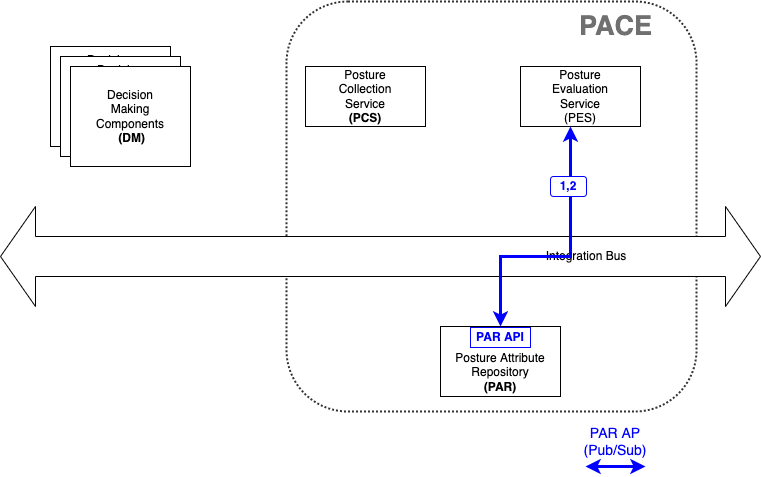

The diagram above was exported from draw.io. Its source (the exported page's mxGraphModel, read from the mxfile embedded in the PNG):
<mxGraphModel dx="1018" dy="660" grid="1" gridSize="10" guides="1" tooltips="1" connect="1" arrows="1" fold="1" page="1" pageScale="1" pageWidth="850" pageHeight="1100" background="#ffffff" math="0" shadow="0">
  <root>
    <mxCell id="0" />
    <mxCell id="1" parent="0" />
    <mxCell id="RL7LiKc4wpk9BU2cefHl-15" value="" style="whiteSpace=wrap;html=1;aspect=fixed;fillColor=none;strokeWidth=2;rounded=1;dashed=1;dashPattern=1 1;opacity=80;" parent="1" vertex="1">
      <mxGeometry x="346" y="135" width="410" height="410" as="geometry" />
    </mxCell>
    <mxCell id="RL7LiKc4wpk9BU2cefHl-1" value="Integration Bus&lt;span style=&quot;white-space: pre&quot;&gt;&#09;&lt;/span&gt;&lt;span style=&quot;white-space: pre&quot;&gt;&#09;&lt;/span&gt;&lt;span style=&quot;white-space: pre&quot;&gt;&#09;&lt;/span&gt;&lt;span style=&quot;white-space: pre&quot;&gt;&#09;&lt;span style=&quot;white-space: pre&quot;&gt;&#09;&lt;/span&gt;&lt;/span&gt;" style="html=1;shadow=0;dashed=0;align=right;verticalAlign=middle;shape=mxgraph.arrows2.twoWayArrow;dy=0.6;dx=35;" parent="1" vertex="1">
      <mxGeometry x="60" y="340" width="760" height="100" as="geometry" />
    </mxCell>
    <mxCell id="RL7LiKc4wpk9BU2cefHl-2" value="Posture&lt;br&gt;Collection&lt;br&gt;Service&lt;br&gt;&lt;b&gt;(PCS)&lt;/b&gt;" style="rounded=0;whiteSpace=wrap;html=1;" parent="1" vertex="1">
      <mxGeometry x="365" y="200" width="120" height="60" as="geometry" />
    </mxCell>
    <mxCell id="RL7LiKc4wpk9BU2cefHl-3" value="Posture&lt;br&gt;Evaluation&lt;br&gt;Service&lt;br&gt;(PES)" style="rounded=0;whiteSpace=wrap;html=1;" parent="1" vertex="1">
      <mxGeometry x="580" y="200" width="120" height="60" as="geometry" />
    </mxCell>
    <mxCell id="RL7LiKc4wpk9BU2cefHl-4" value="Posture&amp;nbsp;Attribute&lt;br&gt;Repository&lt;br&gt;&lt;b&gt;(PAR)&lt;/b&gt;" style="rounded=0;whiteSpace=wrap;html=1;verticalAlign=bottom;" parent="1" vertex="1">
      <mxGeometry x="500" y="460" width="120" height="70" as="geometry" />
    </mxCell>
    <mxCell id="RL7LiKc4wpk9BU2cefHl-5" value="Decision&lt;br&gt;Making&lt;br&gt;Components&lt;br&gt;Requiring&lt;br&gt;Posture&lt;br&gt;Evaluation" style="rounded=0;whiteSpace=wrap;html=1;" parent="1" vertex="1">
      <mxGeometry x="110" y="180" width="120" height="100" as="geometry" />
    </mxCell>
    <mxCell id="RL7LiKc4wpk9BU2cefHl-7" value="Decision&lt;br&gt;Making&lt;br&gt;Components&lt;br&gt;Requiring&lt;br&gt;Posture&lt;br&gt;Evaluation" style="rounded=0;whiteSpace=wrap;html=1;" parent="1" vertex="1">
      <mxGeometry x="120" y="190" width="120" height="100" as="geometry" />
    </mxCell>
    <mxCell id="RL7LiKc4wpk9BU2cefHl-8" value="Decision&lt;br&gt;Making&lt;br&gt;Components&lt;br&gt;&amp;nbsp;&lt;b&gt;(DM)&lt;/b&gt;" style="rounded=0;whiteSpace=wrap;html=1;" parent="1" vertex="1">
      <mxGeometry x="130" y="200" width="120" height="100" as="geometry" />
    </mxCell>
    <mxCell id="RL7LiKc4wpk9BU2cefHl-16" value="&lt;font color=&quot;#707070&quot;&gt;PACE&lt;/font&gt;" style="text;html=1;resizable=0;autosize=1;align=center;verticalAlign=middle;points=[];fillColor=none;strokeColor=none;rounded=0;dashed=1;dashPattern=1 1;opacity=80;fontStyle=1;fontSize=27;fontColor=#636363;" parent="1" vertex="1">
      <mxGeometry x="630" y="140" width="90" height="40" as="geometry" />
    </mxCell>
    <mxCell id="hUrgF8vKh1VPSq5KXpCb-11" value="" style="endArrow=classic;startArrow=classic;html=1;rounded=0;fontColor=#0000FF;endSize=6;sourcePerimeterSpacing=6;targetPerimeterSpacing=6;strokeColor=#0000FF;strokeWidth=3;startFill=1;" parent="1" edge="1">
      <mxGeometry width="50" height="50" relative="1" as="geometry">
        <mxPoint x="645" y="600" as="sourcePoint" />
        <mxPoint x="705" y="600" as="targetPoint" />
      </mxGeometry>
    </mxCell>
    <mxCell id="hUrgF8vKh1VPSq5KXpCb-12" value="PAR AP&lt;br style=&quot;font-size: 14px&quot;&gt;(Pub/Sub)" style="text;html=1;strokeColor=none;fillColor=none;align=center;verticalAlign=middle;whiteSpace=wrap;rounded=0;fontColor=#0000FF;fontSize=14;" parent="1" vertex="1">
      <mxGeometry x="635" y="560" width="80" height="30" as="geometry" />
    </mxCell>
    <mxCell id="SEI_XKNYeD2BcoGnyDMM-2" value="" style="endArrow=classic;startArrow=classic;html=1;rounded=0;fontColor=#FF0000;strokeColor=#0000FF;entryX=0.5;entryY=0;entryDx=0;entryDy=0;edgeStyle=orthogonalEdgeStyle;strokeWidth=3;startFill=1;" parent="1" source="RL7LiKc4wpk9BU2cefHl-3" target="RL7LiKc4wpk9BU2cefHl-4" edge="1">
      <mxGeometry width="50" height="50" relative="1" as="geometry">
        <mxPoint x="500" y="340" as="sourcePoint" />
        <mxPoint x="550" y="290" as="targetPoint" />
        <Array as="points">
          <mxPoint x="630" y="390" />
          <mxPoint x="560" y="390" />
        </Array>
      </mxGeometry>
    </mxCell>
    <mxCell id="SEI_XKNYeD2BcoGnyDMM-3" value="1,2" style="rounded=1;whiteSpace=wrap;html=1;fontColor=#0000FF;strokeColor=#0000FF;strokeWidth=1;fontStyle=1" parent="1" vertex="1">
      <mxGeometry x="610" y="310" width="36" height="20" as="geometry" />
    </mxCell>
    <mxCell id="SEI_XKNYeD2BcoGnyDMM-8" value="PAR API" style="rounded=0;whiteSpace=wrap;html=1;fontColor=#0000FF;strokeColor=#0000FF;fontStyle=1" parent="1" vertex="1">
      <mxGeometry x="530" y="461" width="60" height="20" as="geometry" />
    </mxCell>
  </root>
</mxGraphModel>